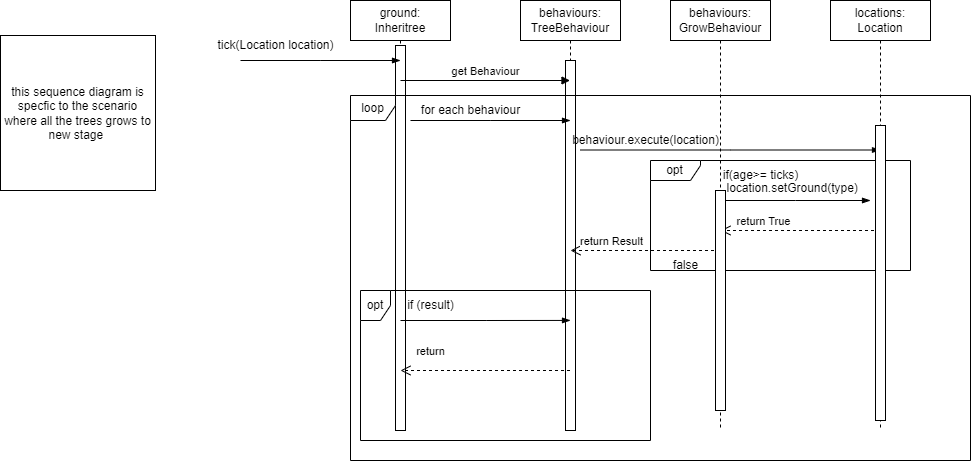

The diagram above was exported from draw.io. Its source (the exported page's mxGraphModel, read from the mxfile embedded in the PNG):
<mxGraphModel dx="1909" dy="595" grid="1" gridSize="10" guides="1" tooltips="1" connect="1" arrows="1" fold="1" page="1" pageScale="1" pageWidth="850" pageHeight="1100" math="0" shadow="0">
  <root>
    <mxCell id="0" />
    <mxCell id="1" parent="0" />
    <mxCell id="4soyvU-iTmM-yWFOTuNN-1" value="&lt;div&gt;ground:&lt;/div&gt;Inheritree&lt;div&gt;&lt;/div&gt;" style="shape=umlLifeline;perimeter=lifelinePerimeter;whiteSpace=wrap;html=1;container=1;dropTarget=0;collapsible=0;recursiveResize=0;outlineConnect=0;portConstraint=eastwest;newEdgeStyle={&quot;curved&quot;:0,&quot;rounded&quot;:0};" vertex="1" parent="1">
      <mxGeometry x="90" y="20" width="100" height="430" as="geometry" />
    </mxCell>
    <mxCell id="4soyvU-iTmM-yWFOTuNN-35" value="" style="html=1;points=[[0,0,0,0,5],[0,1,0,0,-5],[1,0,0,0,5],[1,1,0,0,-5]];perimeter=orthogonalPerimeter;outlineConnect=0;targetShapes=umlLifeline;portConstraint=eastwest;newEdgeStyle={&quot;curved&quot;:0,&quot;rounded&quot;:0};" vertex="1" parent="4soyvU-iTmM-yWFOTuNN-1">
      <mxGeometry x="45" y="45" width="10" height="385" as="geometry" />
    </mxCell>
    <mxCell id="4soyvU-iTmM-yWFOTuNN-2" value="&lt;div&gt;behaviours:&lt;/div&gt;TreeBehaviour" style="shape=umlLifeline;perimeter=lifelinePerimeter;whiteSpace=wrap;html=1;container=1;dropTarget=0;collapsible=0;recursiveResize=0;outlineConnect=0;portConstraint=eastwest;newEdgeStyle={&quot;curved&quot;:0,&quot;rounded&quot;:0};" vertex="1" parent="1">
      <mxGeometry x="260" y="20" width="100" height="430" as="geometry" />
    </mxCell>
    <mxCell id="4soyvU-iTmM-yWFOTuNN-36" value="" style="html=1;points=[[0,0,0,0,5],[0,1,0,0,-5],[1,0,0,0,5],[1,1,0,0,-5]];perimeter=orthogonalPerimeter;outlineConnect=0;targetShapes=umlLifeline;portConstraint=eastwest;newEdgeStyle={&quot;curved&quot;:0,&quot;rounded&quot;:0};" vertex="1" parent="4soyvU-iTmM-yWFOTuNN-2">
      <mxGeometry x="45" y="60" width="10" height="370" as="geometry" />
    </mxCell>
    <mxCell id="4soyvU-iTmM-yWFOTuNN-3" value="&lt;div&gt;behaviours:&lt;/div&gt;GrowBehaviour" style="shape=umlLifeline;perimeter=lifelinePerimeter;whiteSpace=wrap;html=1;container=1;dropTarget=0;collapsible=0;recursiveResize=0;outlineConnect=0;portConstraint=eastwest;newEdgeStyle={&quot;curved&quot;:0,&quot;rounded&quot;:0};size=40;" vertex="1" parent="1">
      <mxGeometry x="410" y="20" width="100" height="430" as="geometry" />
    </mxCell>
    <mxCell id="4soyvU-iTmM-yWFOTuNN-4" value="&lt;div&gt;locations:&lt;/div&gt;Location" style="shape=umlLifeline;perimeter=lifelinePerimeter;whiteSpace=wrap;html=1;container=1;dropTarget=0;collapsible=0;recursiveResize=0;outlineConnect=0;portConstraint=eastwest;newEdgeStyle={&quot;curved&quot;:0,&quot;rounded&quot;:0};" vertex="1" parent="1">
      <mxGeometry x="570" y="20" width="100" height="430" as="geometry" />
    </mxCell>
    <mxCell id="4soyvU-iTmM-yWFOTuNN-9" value="get Behaviour" style="html=1;verticalAlign=bottom;startArrow=none;endArrow=block;startSize=8;curved=0;rounded=0;startFill=0;" edge="1" target="4soyvU-iTmM-yWFOTuNN-2" parent="1">
      <mxGeometry relative="1" as="geometry">
        <mxPoint x="140" y="100" as="sourcePoint" />
        <mxPoint x="210" y="100" as="targetPoint" />
      </mxGeometry>
    </mxCell>
    <mxCell id="4soyvU-iTmM-yWFOTuNN-10" value="loop" style="shape=umlFrame;whiteSpace=wrap;html=1;pointerEvents=0;width=45;height=25;" vertex="1" parent="1">
      <mxGeometry x="90" y="115" width="620" height="365" as="geometry" />
    </mxCell>
    <mxCell id="4soyvU-iTmM-yWFOTuNN-12" value="" style="edgeStyle=elbowEdgeStyle;fontSize=12;html=1;endArrow=blockThin;endFill=1;rounded=0;" edge="1" parent="1">
      <mxGeometry width="160" relative="1" as="geometry">
        <mxPoint x="150" y="140" as="sourcePoint" />
        <mxPoint x="310" y="140" as="targetPoint" />
      </mxGeometry>
    </mxCell>
    <mxCell id="4soyvU-iTmM-yWFOTuNN-13" value="for each behaviour" style="text;html=1;align=center;verticalAlign=middle;resizable=0;points=[];autosize=1;strokeColor=none;fillColor=none;" vertex="1" parent="1">
      <mxGeometry x="150" y="115" width="120" height="30" as="geometry" />
    </mxCell>
    <mxCell id="4soyvU-iTmM-yWFOTuNN-14" value="" style="edgeStyle=elbowEdgeStyle;fontSize=12;html=1;endArrow=blockThin;endFill=1;rounded=0;" edge="1" parent="1">
      <mxGeometry width="160" relative="1" as="geometry">
        <mxPoint x="320" y="169.5" as="sourcePoint" />
        <mxPoint x="620" y="169.5" as="targetPoint" />
      </mxGeometry>
    </mxCell>
    <mxCell id="4soyvU-iTmM-yWFOTuNN-15" value="behaviour.execute(location)" style="text;html=1;align=center;verticalAlign=middle;resizable=0;points=[];autosize=1;strokeColor=none;fillColor=none;" vertex="1" parent="1">
      <mxGeometry x="300" y="145" width="170" height="30" as="geometry" />
    </mxCell>
    <mxCell id="4soyvU-iTmM-yWFOTuNN-17" value="opt" style="shape=umlFrame;whiteSpace=wrap;html=1;pointerEvents=0;width=50;height=20;" vertex="1" parent="1">
      <mxGeometry x="390" y="180" width="260" height="110" as="geometry" />
    </mxCell>
    <mxCell id="4soyvU-iTmM-yWFOTuNN-18" value="" style="edgeStyle=elbowEdgeStyle;fontSize=12;html=1;endArrow=blockThin;endFill=1;rounded=0;" edge="1" parent="1">
      <mxGeometry width="160" relative="1" as="geometry">
        <mxPoint x="460" y="220" as="sourcePoint" />
        <mxPoint x="610" y="220" as="targetPoint" />
      </mxGeometry>
    </mxCell>
    <mxCell id="4soyvU-iTmM-yWFOTuNN-20" value="if(age&amp;gt;= ticks)" style="text;html=1;align=center;verticalAlign=middle;resizable=0;points=[];autosize=1;strokeColor=none;fillColor=none;" vertex="1" parent="1">
      <mxGeometry x="450" y="180" width="100" height="30" as="geometry" />
    </mxCell>
    <mxCell id="4soyvU-iTmM-yWFOTuNN-22" value="&amp;nbsp;location.setGround(type)" style="text;html=1;align=center;verticalAlign=middle;resizable=0;points=[];autosize=1;strokeColor=none;fillColor=none;" vertex="1" parent="1">
      <mxGeometry x="450" y="192.5" width="160" height="30" as="geometry" />
    </mxCell>
    <mxCell id="4soyvU-iTmM-yWFOTuNN-24" value="return True" style="html=1;verticalAlign=bottom;endArrow=open;dashed=1;endSize=8;curved=0;rounded=0;" edge="1" parent="1" source="4soyvU-iTmM-yWFOTuNN-4">
      <mxGeometry x="0.4649" relative="1" as="geometry">
        <mxPoint x="540" y="250" as="sourcePoint" />
        <mxPoint x="460" y="250" as="targetPoint" />
        <mxPoint x="1" as="offset" />
      </mxGeometry>
    </mxCell>
    <mxCell id="4soyvU-iTmM-yWFOTuNN-25" value="false" style="text;html=1;align=center;verticalAlign=middle;resizable=0;points=[];autosize=1;strokeColor=none;fillColor=none;" vertex="1" parent="1">
      <mxGeometry x="400" y="270" width="50" height="30" as="geometry" />
    </mxCell>
    <mxCell id="4soyvU-iTmM-yWFOTuNN-26" value="opt" style="shape=umlFrame;whiteSpace=wrap;html=1;pointerEvents=0;width=30;height=30;" vertex="1" parent="1">
      <mxGeometry x="100" y="310" width="290" height="150" as="geometry" />
    </mxCell>
    <mxCell id="4soyvU-iTmM-yWFOTuNN-28" value="return Result" style="html=1;verticalAlign=bottom;endArrow=open;dashed=1;endSize=8;curved=0;rounded=0;" edge="1" parent="1" source="4soyvU-iTmM-yWFOTuNN-3">
      <mxGeometry x="0.4649" relative="1" as="geometry">
        <mxPoint x="390" y="270" as="sourcePoint" />
        <mxPoint x="310" y="270" as="targetPoint" />
        <mxPoint x="1" as="offset" />
      </mxGeometry>
    </mxCell>
    <mxCell id="4soyvU-iTmM-yWFOTuNN-29" value="" style="edgeStyle=elbowEdgeStyle;fontSize=12;html=1;endArrow=blockThin;endFill=1;rounded=0;entryX=0.5;entryY=0.744;entryDx=0;entryDy=0;entryPerimeter=0;" edge="1" parent="1" target="4soyvU-iTmM-yWFOTuNN-2">
      <mxGeometry width="160" relative="1" as="geometry">
        <mxPoint x="140" y="340" as="sourcePoint" />
        <mxPoint x="300" y="340" as="targetPoint" />
      </mxGeometry>
    </mxCell>
    <mxCell id="4soyvU-iTmM-yWFOTuNN-30" value="&amp;nbsp;if (result)&amp;nbsp;" style="text;html=1;align=center;verticalAlign=middle;resizable=0;points=[];autosize=1;strokeColor=none;fillColor=none;" vertex="1" parent="1">
      <mxGeometry x="130" y="310" width="80" height="30" as="geometry" />
    </mxCell>
    <mxCell id="4soyvU-iTmM-yWFOTuNN-31" value="return" style="html=1;verticalAlign=bottom;endArrow=open;dashed=1;endSize=8;curved=0;rounded=0;" edge="1" parent="1" source="4soyvU-iTmM-yWFOTuNN-2">
      <mxGeometry x="0.646" y="-10" relative="1" as="geometry">
        <mxPoint x="220" y="390" as="sourcePoint" />
        <mxPoint x="140" y="390" as="targetPoint" />
        <mxPoint as="offset" />
      </mxGeometry>
    </mxCell>
    <mxCell id="4soyvU-iTmM-yWFOTuNN-33" value="" style="edgeStyle=elbowEdgeStyle;fontSize=12;html=1;endArrow=blockThin;endFill=1;rounded=0;" edge="1" parent="1">
      <mxGeometry width="160" relative="1" as="geometry">
        <mxPoint x="-20" y="80" as="sourcePoint" />
        <mxPoint x="140" y="80" as="targetPoint" />
      </mxGeometry>
    </mxCell>
    <mxCell id="4soyvU-iTmM-yWFOTuNN-34" value="&amp;nbsp;tick(Location location)&amp;nbsp;" style="text;html=1;align=center;verticalAlign=middle;resizable=0;points=[];autosize=1;strokeColor=none;fillColor=none;" vertex="1" parent="1">
      <mxGeometry x="-60" y="50" width="150" height="30" as="geometry" />
    </mxCell>
    <mxCell id="4soyvU-iTmM-yWFOTuNN-39" value="" style="html=1;points=[[0,0,0,0,5],[0,1,0,0,-5],[1,0,0,0,5],[1,1,0,0,-5]];perimeter=orthogonalPerimeter;outlineConnect=0;targetShapes=umlLifeline;portConstraint=eastwest;newEdgeStyle={&quot;curved&quot;:0,&quot;rounded&quot;:0};" vertex="1" parent="1">
      <mxGeometry x="455" y="210" width="10" height="220" as="geometry" />
    </mxCell>
    <mxCell id="4soyvU-iTmM-yWFOTuNN-40" value="" style="html=1;points=[[0,0,0,0,5],[0,1,0,0,-5],[1,0,0,0,5],[1,1,0,0,-5]];perimeter=orthogonalPerimeter;outlineConnect=0;targetShapes=umlLifeline;portConstraint=eastwest;newEdgeStyle={&quot;curved&quot;:0,&quot;rounded&quot;:0};" vertex="1" parent="1">
      <mxGeometry x="615" y="145" width="10" height="295" as="geometry" />
    </mxCell>
    <mxCell id="4soyvU-iTmM-yWFOTuNN-41" value="this sequence diagram is specfic to the scenario where all the trees grows to new stage&amp;nbsp;" style="whiteSpace=wrap;html=1;aspect=fixed;" vertex="1" parent="1">
      <mxGeometry x="-260" y="55" width="155" height="155" as="geometry" />
    </mxCell>
  </root>
</mxGraphModel>